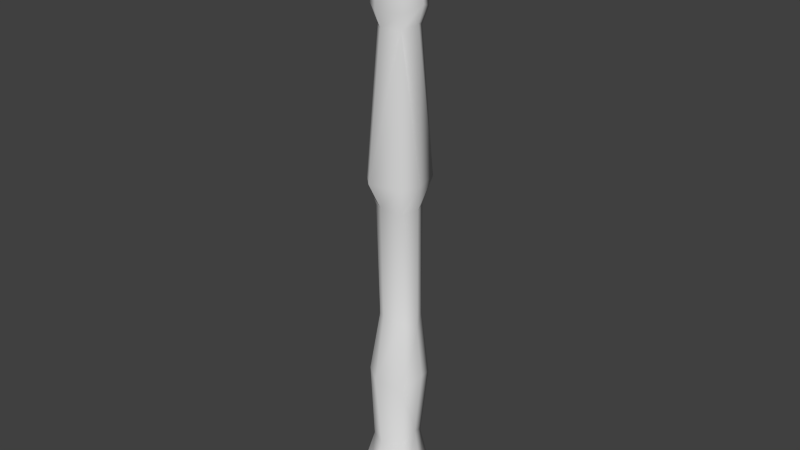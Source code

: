 # Source: Stalagmite_Thin_01.blend  (saved by Blender 2.76.0; exported with 4.5.12 LTS)
import bpy
from mathutils import Matrix  # noqa: F401  (used for matrix-valued properties, if any)

bpy.ops.wm.read_factory_settings(use_empty=True)
scene = bpy.context.scene
scene.name = 'Scene'

# ---- collections
col_collection_1 = bpy.data.collections.new('Collection 1'); scene.collection.children.link(col_collection_1)

# ---- world
world_world = bpy.data.worlds.new('World'); scene.world = world_world
world_world.color = (0.05088, 0.05088, 0.05088)
world_world.use_sun_shadow = False
world_world.sun_shadow_jitter_overblur = 0.0
world_world.cycles.sampling_method = 'MANUAL'
world_world.cycles.sample_map_resolution = 256

# ---- meshes
me_circle_001 = bpy.data.meshes.new('Circle.001')
me_circle_001.from_pydata([(-0.01386, 0.9433, -0.005733), (-1.001, 0.004444, -0.005733), (-0.9188, -0.9178, 0.1139), (0.6671, -0.716, -0.005733), (1.009, -0.04356, -0.005733), (0.6991, 0.7777, -0.005733), (-0.0006718, 0.5933, 15.64), (-0.5891, -0.00387, 15.64), (-0.4649, -0.4655, 15.64), (0.3657, -0.3757, 15.66), (0.5777, 0.00267, 15.65), (0.4496, 0.435, 15.67), (0.00114, 0.4078, 16.62), (-0.4296, 0.001505, 16.64), (-0.3029, -0.2991, 16.63), (0.2852, -0.2806, 16.62), (0.4215, 0.004435, 16.63), (0.3181, 0.311, 16.64), (0.7678, -0.008312, 4.274), (0.5854, -0.0001076, 9.105), (0.4008, 0.4114, 9.104), (0.5544, 0.551, 4.03), (0.4139, -0.4067, 9.1), (0.5487, -0.5297, 3.893), (-0.7944, 0.001179, 4.027), (-0.5791, -0.1325, 9.1), (-0.4094, -0.4157, 9.11), (-0.5564, -0.5515, 4.254), (-0.0008848, 0.7952, 4.342), (0.04151, 0.5876, 9.398), (-0.9063, 0.3725, -0.005733), (-0.3678, -0.8821, -0.005733), (-0.5207, 0.2165, 15.65), (-0.2096, -0.5049, 15.64), (0.5511, 0.01801, 13.83), (0.4079, 0.4107, 2.1), (0.4249, -0.4466, 2.08), (-0.5477, 0.007122, 13.74), (-0.4928, -0.4829, 2.07), (0.006789, 0.5708, 13.7), (-0.3797, 0.1588, 16.64), (-0.1531, -0.3686, 16.63), (-0.4862, 0.002365, 16.14), (-0.3633, -0.3589, 16.14), (-0.003676, 0.5007, 16.14), (0.3576, 0.365, 16.13), (0.3537, -0.3541, 16.14), (0.5137, -0.0003694, 16.15), (0.5479, -0.00354, 2.369), (0.5913, 0.004462, 5.625), (0.6774, -0.0155, 9.782), (0.3831, 0.3571, 13.7), (0.5997, 0.5701, 9.848), (0.4013, 0.414, 5.935), (0.3044, -0.3039, 13.67), (0.6214, -0.6314, 9.855), (0.4283, -0.4366, 5.965), (-0.6089, -0.01311, 2.087), (-0.6229, -0.09688, 5.799), (-0.932, -0.1037, 9.856), (-0.3586, -0.3723, 13.82), (-0.5677, -0.566, 9.881), (-0.3528, -0.3694, 5.951), (-0.01197, 0.5624, 2.123), (0.002308, 0.6981, 5.964), (-0.04292, 0.6436, 10.11), (-0.6614, 0.2711, 4.03), (-0.494, 0.2073, 9.404), (-0.2801, -0.6727, 4.027), (-0.2031, -0.4915, 9.102), (-0.3339, -0.7793, 9.809), (-0.1781, -0.4324, 5.958), (-0.2059, -0.5197, 1.884), (-0.726, 0.313, 10.11), (-0.4692, 0.1832, 5.971), (-0.4896, 0.177, 2.111), (-0.4423, 0.1874, 16.15), (-0.1891, -0.4417, 16.14), (-0.3645, 0.3148, 13.57), (-0.1919, -0.4619, 13.69), (-0.0005744, 0.2112, 17.0), (-0.2229, 0.001527, 17.01), (-0.1575, -0.1536, 17.0), (0.1461, -0.1441, 17.0), (0.2164, 0.003039, 17.0), (0.163, 0.1613, 17.01), (-0.1971, 0.0827, 17.01), (-0.08019, -0.1895, 17.0), (-0.002404, 0.00155, 17.01), (0.6999, 0.01729, 14.3), (-0.6907, 0.004713, 14.15), (0.0109, 0.7178, 14.12), (0.4993, 0.4638, 14.13), (0.3997, -0.3989, 14.09), (-0.4699, -0.4896, 14.24), (-0.4892, 0.3669, 13.98), (-0.2401, -0.5896, 14.11)], [], [(70, 55, 54, 79), (70, 79, 60, 61), (61, 60, 37, 59), (65, 39, 51, 52), (96, 33, 8, 94), (89, 93, 54, 34), (43, 42, 7, 8), (76, 44, 6, 32), (44, 45, 11, 6), (47, 46, 9, 10), (77, 41, 14, 43), (45, 47, 10, 11), (72, 68, 27, 38), (71, 69, 26, 62), (50, 34, 54, 55), (48, 36, 3, 4), (49, 56, 23, 18), (50, 55, 22, 19), (63, 35, 5, 0), (64, 53, 21, 28), (65, 52, 20, 29), (30, 75, 63, 0), (66, 74, 64, 28), (67, 73, 65, 29), (38, 57, 1, 2), (62, 58, 24, 27), (61, 59, 25, 26), (35, 48, 4, 5), (53, 49, 18, 21), (52, 50, 19, 20), (53, 20, 19, 49), (35, 21, 18, 48), (55, 70, 69, 22), (69, 71, 56, 22), (56, 71, 68, 23), (68, 72, 36, 23), (36, 72, 31, 3), (62, 26, 25, 58), (38, 27, 24, 57), (45, 17, 16, 47), (64, 74, 67, 29), (63, 75, 66, 28), (15, 41, 77, 46), (64, 29, 20, 53), (63, 28, 21, 35), (44, 12, 17, 45), (49, 19, 22, 56), (48, 18, 23, 36), (47, 16, 15, 46), (69, 70, 61, 26), (68, 71, 62, 27), (31, 72, 38, 2), (65, 73, 78, 39), (25, 59, 73, 67), (58, 25, 67, 74), (24, 58, 74, 66), (57, 24, 66, 75), (1, 57, 75, 30), (46, 77, 33, 9), (40, 12, 44, 76), (43, 14, 13, 42), (42, 13, 40, 76), (7, 42, 76, 32), (33, 77, 43, 8), (89, 10, 9, 93), (91, 6, 11, 92), (32, 6, 91, 95), (94, 8, 7, 90), (90, 7, 32, 95), (83, 15, 16, 84), (9, 33, 96, 93), (92, 11, 10, 89), (52, 51, 34, 50), (83, 87, 41, 15), (84, 16, 17, 85), (85, 17, 12, 80), (81, 13, 14, 82), (84, 88, 83), (88, 87, 83), (13, 81, 86, 40), (88, 81, 82), (41, 87, 82, 14), (40, 86, 80, 12), (85, 88, 84), (87, 88, 82), (80, 88, 85), (86, 88, 80), (94, 90, 37, 60), (78, 95, 91, 39), (81, 88, 86), (92, 89, 34, 51), (91, 92, 51, 39), (37, 90, 95, 78), (79, 96, 94, 60), (93, 96, 79, 54), (59, 37, 78, 73)])
me_circle_001.polygons.foreach_set('use_smooth', [True] * 96)
_uv = me_circle_001.uv_layers.new(name='UVMap')
_uv.uv.foreach_set('vector', [0.7132, 0.6477, 0.7522, 0.6146, 0.8928, 0.7983, 0.8668, 0.8212, 0.7132, 0.6477, 0.8668, 0.8212, 0.863, 0.8351, 0.7031, 0.6622, 0.7031, 0.6622, 0.863, 0.8351, 0.8408, 0.8502, 0.6816, 0.6829, 0.6409, 0.7368, 0.8037, 0.8868, 0.7862, 0.9082, 0.6041, 0.7533, 0.8841, 0.8408, 0.929, 0.8961, 0.9192, 0.9022, 0.8794, 0.8539, 0.939, 0.8088, 0.9102, 0.8172, 0.8928, 0.7983, 0.9182, 0.7902, 0.9324, 0.9205, 0.9195, 0.9312, 0.9041, 0.9157, 0.9192, 0.9022, 0.9144, 0.9378, 0.9011, 0.9575, 0.8802, 0.9466, 0.8973, 0.9234, 0.9011, 0.9575, 0.8942, 0.9755, 0.8707, 0.9676, 0.8802, 0.9466, 0.9849, 0.9032, 0.9636, 0.9073, 0.9553, 0.8845, 0.9761, 0.8741, 0.94, 0.9164, 0.9491, 0.9351, 0.9431, 0.9377, 0.9324, 0.9205, 0.8942, 0.9755, 0.891, 0.9983, 0.8608, 0.9905, 0.8707, 0.9676, 0.3007, 0.2009, 0.4133, 0.3258, 0.4087, 0.3511, 0.2911, 0.2287, 0.5074, 0.4298, 0.6785, 0.6108, 0.6668, 0.6232, 0.4965, 0.4388, 0.7749, 0.583, 0.9182, 0.7902, 0.8928, 0.7983, 0.7522, 0.6146, 0.3989, 0.1787, 0.3547, 0.1807, 0.2714, 0.03186, 0.3203, 0.006159, 0.5531, 0.3568, 0.5421, 0.3994, 0.4487, 0.2823, 0.496, 0.2767, 0.7749, 0.583, 0.7522, 0.6146, 0.7115, 0.5755, 0.7353, 0.5511, 0.2151, 0.3183, 0.1915, 0.3479, 0.0406, 0.2639, 0.06991, 0.2207, 0.4208, 0.5145, 0.3942, 0.5401, 0.2937, 0.4496, 0.3367, 0.4356, 0.6409, 0.7368, 0.6041, 0.7533, 0.5686, 0.7137, 0.6053, 0.7068, 0.1131, 0.1629, 0.2508, 0.2771, 0.2151, 0.3183, 0.06991, 0.2207, 0.3576, 0.3826, 0.4597, 0.4766, 0.4208, 0.5145, 0.3367, 0.4356, 0.6404, 0.675, 0.6729, 0.7084, 0.6409, 0.7368, 0.6053, 0.7068, 0.2911, 0.2287, 0.262, 0.2615, 0.1317, 0.1418, 0.1772, 0.1009, 0.4965, 0.4388, 0.4671, 0.4505, 0.3717, 0.3674, 0.4087, 0.3511, 0.7031, 0.6622, 0.6816, 0.6829, 0.6469, 0.6395, 0.6668, 0.6232, 0.1915, 0.3479, 0.1881, 0.3892, 0.01409, 0.3206, 0.0406, 0.2639, 0.3942, 0.5401, 0.3543, 0.5495, 0.2774, 0.4911, 0.2937, 0.4496, 0.6041, 0.7533, 0.5736, 0.7753, 0.5441, 0.7367, 0.5686, 0.7137, 0.3942, 0.5401, 0.5686, 0.7137, 0.5441, 0.7367, 0.3543, 0.5495, 0.1915, 0.3479, 0.2937, 0.4496, 0.2774, 0.4911, 0.1881, 0.3892, 0.7522, 0.6146, 0.7132, 0.6477, 0.6785, 0.6108, 0.7115, 0.5755, 0.6785, 0.6108, 0.5074, 0.4298, 0.5421, 0.3994, 0.7115, 0.5755, 0.5421, 0.3994, 0.5074, 0.4298, 0.4133, 0.3258, 0.4487, 0.2823, 0.4133, 0.3258, 0.3007, 0.2009, 0.3547, 0.1807, 0.4487, 0.2823, 0.3547, 0.1807, 0.3007, 0.2009, 0.2085, 0.07257, 0.2714, 0.03186, 0.4965, 0.4388, 0.6668, 0.6232, 0.6469, 0.6395, 0.4671, 0.4505, 0.2911, 0.2287, 0.4087, 0.3511, 0.3717, 0.3674, 0.262, 0.2615, 0.8942, 0.9755, 0.9187, 0.9796, 0.9215, 0.997, 0.891, 0.9983, 0.4208, 0.5145, 0.4597, 0.4766, 0.6404, 0.675, 0.6053, 0.7068, 0.2151, 0.3183, 0.2508, 0.2771, 0.3576, 0.3826, 0.3367, 0.4356, 0.9679, 0.9301, 0.9491, 0.9351, 0.94, 0.9164, 0.9636, 0.9073, 0.4208, 0.5145, 0.6053, 0.7068, 0.5686, 0.7137, 0.3942, 0.5401, 0.2151, 0.3183, 0.3367, 0.4356, 0.2937, 0.4496, 0.1915, 0.3479, 0.9011, 0.9575, 0.9205, 0.9656, 0.9187, 0.9796, 0.8942, 0.9755, 0.5531, 0.3568, 0.7353, 0.5511, 0.7115, 0.5755, 0.5421, 0.3994, 0.3989, 0.1787, 0.496, 0.2767, 0.4487, 0.2823, 0.3547, 0.1807, 0.9849, 0.9032, 0.9842, 0.9323, 0.9679, 0.9301, 0.9636, 0.9073, 0.6785, 0.6108, 0.7132, 0.6477, 0.7031, 0.6622, 0.6668, 0.6232, 0.4133, 0.3258, 0.5074, 0.4298, 0.4965, 0.4388, 0.4087, 0.3511, 0.2085, 0.07257, 0.3007, 0.2009, 0.2911, 0.2287, 0.1772, 0.1009, 0.6409, 0.7368, 0.6729, 0.7084, 0.8171, 0.8597, 0.8037, 0.8868, 0.6469, 0.6395, 0.6816, 0.6829, 0.6729, 0.7084, 0.6404, 0.675, 0.4671, 0.4505, 0.6469, 0.6395, 0.6404, 0.675, 0.4597, 0.4766, 0.3717, 0.3674, 0.4671, 0.4505, 0.4597, 0.4766, 0.3576, 0.3826, 0.262, 0.2615, 0.3717, 0.3674, 0.3576, 0.3826, 0.2508, 0.2771, 0.1317, 0.1418, 0.262, 0.2615, 0.2508, 0.2771, 0.1131, 0.1629, 0.9636, 0.9073, 0.94, 0.9164, 0.929, 0.8961, 0.9553, 0.8845, 0.9299, 0.9503, 0.9205, 0.9656, 0.9011, 0.9575, 0.9144, 0.9378, 0.9324, 0.9205, 0.9431, 0.9377, 0.9338, 0.9456, 0.9195, 0.9312, 0.9195, 0.9312, 0.9338, 0.9456, 0.9299, 0.9503, 0.9144, 0.9378, 0.9041, 0.9157, 0.9195, 0.9312, 0.9144, 0.9378, 0.8973, 0.9234, 0.929, 0.8961, 0.94, 0.9164, 0.9324, 0.9205, 0.9192, 0.9022, 0.939, 0.8088, 0.9761, 0.8741, 0.9553, 0.8845, 0.9102, 0.8172, 0.8232, 0.9034, 0.8802, 0.9466, 0.8707, 0.9676, 0.8055, 0.9253, 0.8973, 0.9234, 0.8802, 0.9466, 0.8232, 0.9034, 0.8371, 0.8753, 0.8794, 0.8539, 0.9192, 0.9022, 0.9041, 0.9157, 0.8574, 0.8676, 0.8574, 0.8676, 0.9041, 0.9157, 0.8973, 0.9234, 0.8371, 0.8753, 0.965, 0.9498, 0.9679, 0.9301, 0.9842, 0.9323, 0.9729, 0.9545, 0.9553, 0.8845, 0.929, 0.8961, 0.8841, 0.8408, 0.9102, 0.8172, 0.8055, 0.9253, 0.8707, 0.9676, 0.8608, 0.9905, 0.7959, 0.9521, 0.6041, 0.7533, 0.7862, 0.9082, 0.7764, 0.9309, 0.5736, 0.7753, 0.965, 0.9498, 0.9553, 0.9509, 0.9491, 0.9351, 0.9679, 0.9301, 0.9423, 0.984, 0.9215, 0.997, 0.9187, 0.9796, 0.9372, 0.9771, 0.9372, 0.9771, 0.9187, 0.9796, 0.9205, 0.9656, 0.9375, 0.9698, 0.947, 0.9591, 0.9338, 0.9456, 0.9431, 0.9377, 0.9519, 0.9525, 0.9729, 0.9545, 0.9602, 0.9602, 0.965, 0.9498, 0.9602, 0.9602, 0.9553, 0.9509, 0.965, 0.9498, 0.9338, 0.9456, 0.947, 0.9591, 0.9433, 0.9617, 0.9299, 0.9503, 0.9602, 0.9602, 0.947, 0.9591, 0.9519, 0.9525, 0.9491, 0.9351, 0.9553, 0.9509, 0.9519, 0.9525, 0.9431, 0.9377, 0.9299, 0.9503, 0.9433, 0.9617, 0.9375, 0.9698, 0.9205, 0.9656, 0.9372, 0.9771, 0.9481, 0.972, 0.9423, 0.984, 0.9553, 0.9509, 0.9602, 0.9602, 0.9519, 0.9525, 0.9375, 0.9698, 0.9481, 0.972, 0.9372, 0.9771, 0.9433, 0.9617, 0.9481, 0.972, 0.9375, 0.9698, 0.8794, 0.8539, 0.8574, 0.8676, 0.8408, 0.8502, 0.863, 0.8351, 0.8171, 0.8597, 0.8371, 0.8753, 0.8232, 0.9034, 0.8037, 0.8868, 0.947, 0.9591, 0.9481, 0.972, 0.9433, 0.9617, 0.8055, 0.9253, 0.7959, 0.9521, 0.7764, 0.9309, 0.7862, 0.9082, 0.8232, 0.9034, 0.8055, 0.9253, 0.7862, 0.9082, 0.8037, 0.8868, 0.8408, 0.8502, 0.8574, 0.8676, 0.8371, 0.8753, 0.8171, 0.8597, 0.8668, 0.8212, 0.8841, 0.8408, 0.8794, 0.8539, 0.863, 0.8351, 0.9102, 0.8172, 0.8841, 0.8408, 0.8668, 0.8212, 0.8928, 0.7983, 0.6816, 0.6829, 0.8408, 0.8502, 0.8171, 0.8597, 0.6729, 0.7084])
me_circle_001.use_remesh_preserve_volume = False
me_circle_001.use_remesh_preserve_attributes = False
me_circle_001.use_mirror_vertex_groups = False
me_circle_001.update()

# ---- objects
ob_circle = bpy.data.objects.new('Circle', me_circle_001)

# ---- transforms, parenting, visibility, modifiers, constraints
ob_circle.location = (0.0, 0.0, 0.0)
ob_circle.lineart.crease_threshold = 0.0

# ---- collection membership
col_collection_1.objects.link(ob_circle)

# ---- scene / render settings (as saved in the file)
scene.frame_start = 1; scene.frame_end = 250; scene.frame_set(1)
scene.render.engine = 'BLENDER_EEVEE_NEXT'
scene.render.resolution_percentage = 50
scene.render.dither_intensity = 0.0
scene.cycles.use_denoising = False
scene.cycles.samples = 10
scene.cycles.sampling_pattern = 'TABULATED_SOBOL'
scene.cycles.light_sampling_threshold = 0.0
scene.cycles.use_adaptive_sampling = False
scene.cycles.use_light_tree = False
scene.cycles.blur_glossy = 0.0
scene.cycles.pixel_filter_type = 'GAUSSIAN'
scene.cycles.sample_clamp_indirect = 0.0
scene.view_settings.view_transform = 'Standard'
bpy.context.view_layer.update()

# ---- added for rendering (the .blend has no active camera and no usable light): camera, sun
cam_auto = bpy.data.cameras.new('AutoCamera')
cam_auto.lens = 50.0
cam_auto.sensor_width = 36.0
cam_auto.clip_end = 1000.0
ob_auto_camera = bpy.data.objects.new('AutoCamera', cam_auto)
scene.collection.objects.link(ob_auto_camera)
ob_auto_camera.location = (15.9487, -19.1205, 21.2567)
ob_auto_camera.rotation_euler = (1.09748, -7.21219e-08, 0.694738)
scene.camera = ob_auto_camera
light_auto_sun = bpy.data.lights.new('AutoSun', 'SUN')
light_auto_sun.energy = 3.0
light_auto_sun.angle = 0.0523599
ob_auto_sun = bpy.data.objects.new('AutoSun', light_auto_sun)
scene.collection.objects.link(ob_auto_sun)
ob_auto_sun.rotation_euler = (0.872665, 0.174533, 0.523599)
bpy.context.view_layer.update()
